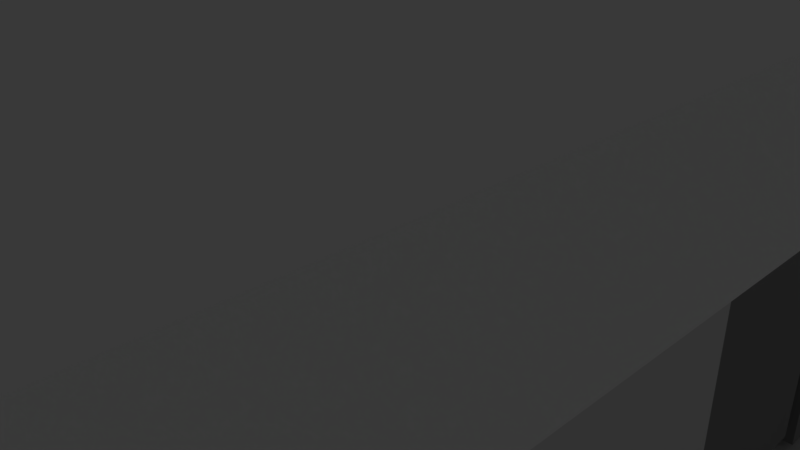 # Source: ODA2.blend  (saved by Blender 2.77.0; exported with 4.5.12 LTS)
import bpy
from mathutils import Matrix  # noqa: F401  (used for matrix-valued properties, if any)

bpy.ops.wm.read_factory_settings(use_empty=True)
scene = bpy.context.scene
scene.name = 'Scene'

# ---- collections
col_collection_1 = bpy.data.collections.new('Collection 1'); scene.collection.children.link(col_collection_1)
col_collection_5 = bpy.data.collections.new('Collection 5'); scene.collection.children.link(col_collection_5)
col_collection_5.hide_render = True
col_collection_5.hide_viewport = True

# ---- materials (node trees are filled in below, after node groups)
mat_pvc_003 = bpy.data.materials.new('PVC.003')
mat_pvc_003.alpha_threshold = 0.0
mat_pvc_003.use_transparent_shadow = False
mat_pvc_003.diffuse_color = (1.0, 1.0, 1.0, 1.0)
mat_pvc_003.roughness = 0.5
mat_pvc = bpy.data.materials.new('PVC')
mat_pvc.alpha_threshold = 0.0
mat_pvc.use_transparent_shadow = False
mat_pvc.diffuse_color = (0.2668, 0.2668, 0.2668, 1.0)
mat_pvc.roughness = 0.5
mat_pvc_1 = bpy.data.materials.new('pvc')
mat_pvc_1.alpha_threshold = 0.0
mat_pvc_1.use_transparent_shadow = False
mat_pvc_1.diffuse_color = (0.6982, 0.6982, 0.6982, 1.0)
mat_pvc_1.roughness = 0.5

# ---- material node trees

# ---- world
world_world = bpy.data.worlds.new('World'); scene.world = world_world
world_world.color = (0.05088, 0.05088, 0.05088)
world_world.use_sun_shadow = False
world_world.sun_shadow_jitter_overblur = 0.0
world_world.cycles.sampling_method = 'MANUAL'

# ---- cameras
cam_camera = bpy.data.cameras.new('Camera')
cam_camera.clip_end = 100.0
cam_camera.lens = 35.0
cam_camera.sensor_width = 32.0
cam_camera.sensor_height = 18.0
cam_camera.ortho_scale = 7.314
cam_camera.dof.focus_distance = 0.0
cam_camera.dof.aperture_fstop = 128.0

# ---- lights
light_lamp = bpy.data.lights.new('Lamp', 'POINT')
light_lamp.transmission_factor = 0.0
light_lamp.cutoff_distance = 30.0
light_lamp.energy = 100.0
light_lamp.shadow_buffer_clip_start = 1.001
light_lamp.shadow_soft_size = 0.1
light_lamp.shadow_maximum_resolution = 0.006
light_lamp.use_absolute_resolution = True

# ---- meshes
me_plane_007 = bpy.data.meshes.new('Plane.007')
me_plane_007.from_pydata([(-1.0, -1.0, -0.4185), (1.0, -1.0, -0.4185), (-1.0, 1.0, -0.4185), (1.0, 1.0, -0.4185), (-1.0, 1.0, -0.4454), (-1.0, -1.0, -0.4454), (1.0, -1.0, -0.4454), (1.0, 1.0, -0.4454), (-0.7624, -1.013, 0.1829), (0.6958, -1.013, 0.1829), (-0.7624, 1.015, 0.1829), (0.6958, 1.015, 0.1829), (-0.7624, 1.015, 0.1631), (-0.7624, -1.013, 0.1631), (0.6958, -1.013, 0.1631), (0.6958, 1.015, 0.1631)], [], [(0, 2, 3, 1), (5, 6, 7, 4), (1, 3, 7, 6), (2, 0, 5, 4), (3, 2, 4, 7), (0, 1, 6, 5), (8, 10, 11, 9), (13, 14, 15, 12), (9, 11, 15, 14), (10, 8, 13, 12), (11, 10, 12, 15), (8, 9, 14, 13)])
me_plane_007.use_remesh_preserve_volume = False
me_plane_007.use_remesh_preserve_attributes = False
me_plane_007.use_mirror_vertex_groups = False
me_plane_007.update()
me_plane_006 = bpy.data.meshes.new('Plane.006')
me_plane_006.from_pydata([(-1.208, -0.6345, 0.0), (1.208, -0.6345, 0.0), (-1.208, 0.6345, 0.0), (1.208, 0.6345, 0.0)], [], [(2, 3, 1, 0)])
me_plane_006.materials.append(mat_pvc_003)
me_plane_006.use_remesh_preserve_volume = False
me_plane_006.use_remesh_preserve_attributes = False
me_plane_006.use_mirror_vertex_groups = False
me_plane_006.update()
me_plane_005 = bpy.data.meshes.new('Plane.005')
me_plane_005.from_pydata([(-1.371, -0.7976, -0.07687), (1.371, -0.7976, -0.07687), (-1.371, 0.7976, -0.07687), (1.371, 0.7976, -0.07687), (-1.208, -0.6345, -0.07687), (1.208, -0.6345, -0.07687), (-1.208, 0.6345, -0.07687), (1.208, 0.6345, -0.07687), (-1.371, 0.7976, 0.1023), (-1.371, -0.7976, 0.1023), (1.371, -0.7976, 0.1023), (1.371, 0.7976, 0.1023), (-1.208, 0.6345, 0.1023), (-1.208, -0.6345, 0.1023), (1.208, -0.6345, 0.1023), (1.208, 0.6345, 0.1023), (-1.208, -0.6345, -0.0509), (1.208, -0.6345, -0.0509), (-1.208, 0.6345, -0.0509), (1.208, 0.6345, -0.0509)], [], [(3, 7, 5, 1), (0, 4, 6, 2), (2, 6, 7, 3), (1, 5, 4, 0), (11, 10, 14, 15), (9, 8, 12, 13), (8, 11, 15, 12), (10, 9, 13, 14), (5, 7, 15, 14), (6, 4, 13, 12), (3, 1, 10, 11), (0, 2, 8, 9), (7, 6, 12, 15), (4, 5, 14, 13), (2, 3, 11, 8), (1, 0, 9, 10), (18, 19, 17, 16)])
me_plane_005.materials.append(mat_pvc)
me_plane_005.use_remesh_preserve_volume = False
me_plane_005.use_remesh_preserve_attributes = False
me_plane_005.use_mirror_vertex_groups = False
me_plane_005.update()
me_plane_004 = bpy.data.meshes.new('Plane.004')
me_plane_004.from_pydata([(0.7253, 2.178, 6.951), (0.7259, 2.179, 3.942), (0.7253, 7.243, 6.951), (0.7259, 7.245, 3.942), (0.7259, 7.245, 6.757), (0.7259, 7.245, 4.214), (0.7259, 2.179, 4.214), (0.7259, 2.179, 6.757), (0.7253, 5.483, 6.951), (0.7253, 5.696, 6.951), (0.7253, 3.83, 6.951), (0.7253, 4.043, 6.951), (0.7259, 4.045, 3.942), (0.7259, 3.832, 3.942), (0.7259, 5.698, 3.942), (0.7259, 5.485, 3.942), (0.7259, 4.045, 4.214), (0.7259, 4.045, 6.757), (0.7259, 3.832, 6.757), (0.7259, 3.832, 4.214), (0.7259, 5.698, 4.214), (0.7259, 5.698, 6.757), (0.7259, 5.485, 6.757), (0.7259, 5.485, 4.214), (0.7253, 2.505, 6.951), (0.7259, 2.507, 3.942), (0.7259, 2.507, 6.757), (0.7259, 2.507, 4.214), (0.7253, 7.021, 6.951), (0.7259, 7.023, 3.942), (0.7259, 7.023, 6.757), (0.7259, 7.023, 4.214), (0.8093, 4.045, 3.942), (0.8093, 4.045, 4.214), (0.8093, 2.179, 4.214), (0.8093, 2.179, 3.942), (0.8087, 2.178, 6.951), (0.8093, 2.179, 6.757), (0.8093, 7.245, 6.757), (0.8087, 7.243, 6.951), (0.8093, 3.832, 6.757), (0.8093, 3.832, 4.214), (0.8087, 3.83, 6.951), (0.8093, 7.245, 3.942), (0.8093, 7.245, 4.214), (0.8093, 4.045, 6.757), (0.8093, 3.832, 3.942), (0.8087, 4.043, 6.951), (0.8093, 5.485, 3.942), (0.8093, 5.698, 3.942), (0.8093, 5.698, 6.757), (0.8087, 5.696, 6.951), (0.8087, 5.483, 6.951), (0.8093, 5.485, 4.214), (0.8087, 7.021, 6.951), (0.8093, 7.023, 3.942), (0.8087, 2.505, 6.951), (0.8093, 2.507, 3.942), (0.8093, 5.698, 4.214), (0.8093, 5.485, 6.757), (0.8093, 7.023, 6.757), (0.8093, 7.023, 4.214), (0.8093, 2.507, 6.757), (0.8093, 2.507, 4.214)], [], [(14, 29, 55, 49), (12, 15, 48, 32), (2, 28, 54, 39), (8, 11, 47, 52), (18, 19, 41, 40), (4, 2, 39, 38), (9, 8, 52, 51), (23, 16, 33, 53), (0, 7, 37, 36), (27, 26, 62, 63), (17, 22, 59, 45), (6, 1, 35, 34), (15, 14, 49, 48), (26, 27, 19, 18), (22, 23, 53, 59), (1, 25, 57, 35), (11, 10, 42, 47), (21, 20, 31, 30), (20, 21, 50, 58), (10, 24, 56, 42), (63, 57, 46, 41), (47, 45, 59, 52), (61, 55, 43, 44), (45, 47, 42, 40), (50, 51, 52, 59), (33, 32, 48, 53), (49, 58, 53, 48), (58, 50, 59, 53), (32, 33, 41, 46), (33, 45, 40, 41), (54, 60, 38, 39), (60, 61, 44, 38), (56, 62, 40, 42), (37, 34, 63, 62), (36, 37, 62, 56), (34, 35, 57, 63), (51, 50, 60, 54), (58, 49, 55, 61), (28, 9, 51, 54), (7, 6, 34, 37), (29, 3, 43, 55), (31, 20, 58, 61), (5, 4, 38, 44), (24, 0, 36, 56), (30, 31, 61, 60), (16, 17, 45, 33), (25, 13, 46, 57), (13, 12, 32, 46), (19, 27, 63, 41)])
me_plane_004.materials.append(mat_pvc)
me_plane_004.use_remesh_preserve_volume = False
me_plane_004.use_remesh_preserve_attributes = False
me_plane_004.use_mirror_vertex_groups = False
me_plane_004.update()
me_plane = bpy.data.meshes.new('Plane')
me_plane.from_pydata([(-3.039, -13.0, 0.0), (-2.993, -15.01, 0.0), (-3.039, -13.0, 5.0), (-2.993, -15.01, 5.0), (-1.371, -15.02, 5.097), (-1.371, -15.02, 0.0878), (-1.215, 0.1248, 5.097), (-1.215, 0.1248, 0.0878), (-1.074, -15.02, 5.097), (-1.074, -15.02, 0.0878), (-0.9181, 0.1248, 5.097), (-0.9181, 0.1248, 0.0878), (-0.9204, -0.1744, 5.095), (-0.9204, -0.1744, 0.08513), (-10.99, -0.1744, 5.095), (-10.99, -0.1744, 0.08513), (-0.9204, 0.1228, 5.095), (-0.9204, 0.1228, 0.08513), (-10.99, 0.1228, 5.095), (-10.99, 0.1228, 0.08513), (-10.99, -13.09, 5.079), (-10.99, -13.09, 0.06934), (-10.99, 0.1021, 5.079), (-10.99, 0.1021, 0.06934), (-10.7, -13.09, 5.079), (-10.7, -13.09, 0.06934), (-10.7, 0.1021, 5.079), (-10.7, 0.1021, 0.06934), (-3.73, -13.14, 5.083), (-3.73, -13.14, 0.0748), (-10.99, -13.1, 5.083), (-10.99, -13.1, 0.0748), (-3.73, -12.84, 5.083), (-3.73, -12.84, 0.0748), (-10.99, -12.8, 5.083), (-10.99, -12.8, 0.0748), (-1.089, -15.0, 5.084), (-1.076, -15.02, 0.08531), (-3.964, -15.0, 5.084), (-3.95, -15.02, 0.08531), (-1.089, -14.78, 5.084), (-1.076, -14.81, 0.08531), (-3.964, -14.78, 5.084), (-3.95, -14.81, 0.08531), (-3.727, -12.85, 5.069), (-3.727, -12.85, 0.05964), (-3.727, -15.0, 5.069), (-3.727, -15.0, 0.05964), (-3.956, -12.85, 5.069), (-3.956, -12.85, 0.05964), (-3.956, -15.0, 5.069), (-3.956, -15.0, 0.05964), (-1.371, -15.02, 4.096), (-1.371, -15.02, 3.094), (-1.371, -15.02, 2.092), (-1.371, -15.02, 1.09), (-1.215, 0.1248, 1.09), (-1.215, 0.1248, 2.092), (-1.215, 0.1248, 3.094), (-1.215, 0.1248, 4.096), (-1.074, -15.02, 4.096), (-1.074, -15.02, 3.094), (-1.074, -15.02, 2.092), (-1.074, -15.02, 1.09), (-0.9181, 0.1248, 1.09), (-0.9181, 0.1248, 2.092), (-0.9181, 0.1248, 3.094), (-0.9181, 0.1248, 4.096), (-1.233, -1.558, 5.097), (-1.25, -3.241, 5.097), (-1.267, -4.924, 5.097), (-1.285, -6.606, 5.097), (-1.302, -8.289, 5.097), (-1.319, -9.972, 5.097), (-1.336, -11.65, 5.097), (-1.354, -13.34, 5.097), (-1.354, -13.34, 0.0878), (-1.336, -11.65, 0.0878), (-1.319, -9.972, 0.0878), (-1.302, -8.289, 0.0878), (-1.285, -6.606, 0.0878), (-1.267, -4.924, 0.0878), (-1.25, -3.241, 0.0878), (-1.233, -1.558, 0.0878), (-0.9354, -1.558, 5.097), (-0.9527, -3.241, 5.097), (-0.97, -4.924, 5.097), (-0.9873, -6.606, 5.097), (-1.005, -8.289, 5.097), (-1.022, -9.972, 5.097), (-1.039, -11.65, 5.097), (-1.057, -13.34, 5.097), (-1.057, -13.34, 0.0878), (-1.039, -11.65, 0.0878), (-1.022, -9.972, 0.0878), (-1.005, -8.289, 0.0878), (-0.9873, -6.606, 0.0878), (-0.97, -4.924, 0.0878), (-0.9527, -3.241, 0.0878), (-0.9354, -1.558, 0.0878), (-1.057, -13.34, 4.096), (-1.039, -11.65, 4.096), (-1.022, -9.972, 4.096), (-1.005, -8.289, 4.096), (-0.9873, -6.606, 4.096), (-0.97, -4.924, 4.096), (-0.9527, -3.241, 4.096), (-0.9354, -1.558, 4.096), (-1.057, -13.34, 3.094), (-1.039, -11.65, 3.094), (-1.022, -9.972, 3.094), (-0.97, -4.924, 3.094), (-0.9527, -3.241, 3.094), (-0.9354, -1.558, 3.094), (-1.057, -13.34, 2.092), (-1.039, -11.65, 2.092), (-1.022, -9.972, 2.092), (-0.97, -4.924, 2.092), (-0.9527, -3.241, 2.092), (-0.9354, -1.558, 2.092), (-1.057, -13.34, 1.09), (-1.039, -11.65, 1.09), (-1.022, -9.972, 1.09), (-1.005, -8.289, 1.09), (-0.9873, -6.606, 1.09), (-0.97, -4.924, 1.09), (-0.9527, -3.241, 1.09), (-0.9354, -1.558, 1.09), (-1.233, -1.558, 4.096), (-1.25, -3.241, 4.096), (-1.267, -4.924, 4.096), (-1.285, -6.606, 4.096), (-1.302, -8.289, 4.096), (-1.319, -9.972, 4.096), (-1.336, -11.65, 4.096), (-1.354, -13.34, 4.096), (-1.233, -1.558, 3.094), (-1.25, -3.241, 3.094), (-1.267, -4.924, 3.094), (-1.319, -9.972, 3.094), (-1.336, -11.65, 3.094), (-1.354, -13.34, 3.094), (-1.233, -1.558, 2.092), (-1.25, -3.241, 2.092), (-1.267, -4.924, 2.092), (-1.319, -9.972, 2.092), (-1.336, -11.65, 2.092), (-1.354, -13.34, 2.092), (-1.233, -1.558, 1.09), (-1.25, -3.241, 1.09), (-1.267, -4.924, 1.09), (-1.285, -6.606, 1.09), (-1.302, -8.289, 1.09), (-1.319, -9.972, 1.09), (-1.336, -11.65, 1.09), (-1.354, -13.34, 1.09), (0.7259, 4.032, 3.028), (0.7259, 5.686, 3.028), (0.7259, 4.032, 3.028)], [], [(148, 56, 7, 83), (127, 99, 11, 64), (55, 5, 9, 63), (83, 7, 11, 99), (75, 4, 8, 91), (59, 6, 10, 67), (12, 14, 15, 13), (16, 17, 19, 18), (12, 13, 17, 16), (13, 15, 19, 17), (14, 12, 16, 18), (15, 14, 18, 19), (20, 22, 23, 21), (24, 25, 27, 26), (20, 21, 25, 24), (21, 23, 27, 25), (22, 20, 24, 26), (23, 22, 26, 27), (28, 30, 31, 29), (32, 33, 35, 34), (28, 29, 33, 32), (29, 31, 35, 33), (30, 28, 32, 34), (31, 30, 34, 35), (36, 38, 39, 37), (40, 41, 43, 42), (36, 37, 41, 40), (37, 39, 43, 41), (38, 36, 40, 42), (39, 38, 42, 43), (44, 46, 47, 45), (48, 49, 51, 50), (44, 45, 49, 48), (45, 47, 51, 49), (46, 44, 48, 50), (47, 46, 50, 51), (7, 56, 64, 11), (56, 57, 65, 64), (57, 58, 66, 65), (58, 59, 67, 66), (4, 52, 60, 8), (52, 53, 61, 60), (53, 54, 62, 61), (54, 55, 63, 62), (84, 107, 67, 10), (107, 113, 66, 67), (113, 119, 65, 66), (119, 127, 64, 65), (68, 6, 59, 128), (128, 59, 58, 136), (136, 58, 57, 142), (142, 57, 56, 148), (54, 147, 155, 55), (147, 146, 154, 155), (146, 145, 153, 154), (144, 143, 149, 150), (143, 142, 148, 149), (53, 141, 147, 54), (141, 140, 146, 147), (140, 139, 145, 146), (138, 137, 143, 144), (137, 136, 142, 143), (52, 135, 141, 53), (135, 134, 140, 141), (134, 133, 139, 140), (130, 129, 137, 138), (129, 128, 136, 137), (4, 75, 135, 52), (75, 74, 134, 135), (74, 73, 133, 134), (73, 72, 132, 133), (72, 71, 131, 132), (71, 70, 130, 131), (70, 69, 129, 130), (69, 68, 128, 129), (62, 63, 120, 114), (114, 120, 121, 115), (115, 121, 122, 116), (117, 125, 126, 118), (118, 126, 127, 119), (61, 62, 114, 108), (108, 114, 115, 109), (109, 115, 116, 110), (111, 117, 118, 112), (112, 118, 119, 113), (60, 61, 108, 100), (100, 108, 109, 101), (101, 109, 110, 102), (105, 111, 112, 106), (106, 112, 113, 107), (8, 60, 100, 91), (91, 100, 101, 90), (90, 101, 102, 89), (89, 102, 103, 88), (88, 103, 104, 87), (87, 104, 105, 86), (86, 105, 106, 85), (85, 106, 107, 84), (6, 68, 84, 10), (68, 69, 85, 84), (69, 70, 86, 85), (70, 71, 87, 86), (71, 72, 88, 87), (72, 73, 89, 88), (73, 74, 90, 89), (74, 75, 91, 90), (5, 76, 92, 9), (76, 77, 93, 92), (77, 78, 94, 93), (78, 79, 95, 94), (79, 80, 96, 95), (80, 81, 97, 96), (81, 82, 98, 97), (82, 83, 99, 98), (63, 9, 92, 120), (120, 92, 93, 121), (121, 93, 94, 122), (122, 94, 95, 123), (123, 95, 96, 124), (124, 96, 97, 125), (125, 97, 98, 126), (126, 98, 99, 127), (55, 155, 76, 5), (155, 154, 77, 76), (154, 153, 78, 77), (153, 152, 79, 78), (152, 151, 80, 79), (151, 150, 81, 80), (150, 149, 82, 81), (149, 148, 83, 82), (154, 122, 123, 124, 125, 150, 151, 152, 153), (145, 139, 133, 102, 110, 116, 122, 153), (144, 150, 125, 117, 111, 105, 130, 138), (102, 133, 132, 131, 130, 105, 104, 103)])
me_plane.materials.append(mat_pvc_1)
me_plane.use_remesh_preserve_volume = False
me_plane.use_remesh_preserve_attributes = False
me_plane.use_mirror_vertex_groups = False
me_plane.update()

# ---- objects
ob_plane_001 = bpy.data.objects.new('Plane.001', me_plane_007)
ob_acl_cam = bpy.data.objects.new('ACL CAM', me_plane_006)
ob_acl_pncr = bpy.data.objects.new('ACL PNCR', me_plane_005)
ob_pencere = bpy.data.objects.new('PENCERE', me_plane_004)
ob_plane = bpy.data.objects.new('Plane', me_plane)
ob_lamp = bpy.data.objects.new('Lamp', light_lamp)
ob_camera = bpy.data.objects.new('Camera', cam_camera)

# ---- transforms, parenting, visibility, modifiers, constraints
ob_plane_001.location = (1.529, -0.4491, 3.69)
ob_plane_001.scale = (8.245, 8.245, 8.245)
ob_plane_001.lineart.crease_threshold = 0.0
ob_acl_cam.location = (5.635, -0.4278, 2.55)
ob_acl_cam.rotation_euler = (3.142, 4.712, 0.0)
ob_acl_cam.scale = (1.0, 1.0, 1.133)
ob_acl_cam.lineart.crease_threshold = 0.0
ob_acl_pncr.location = (5.746, -0.4252, 2.555)
ob_acl_pncr.rotation_euler = (-0.0, 4.712, 0.0)
ob_acl_pncr.scale = (1.0, 1.0, 1.133)
ob_acl_pncr.lineart.crease_threshold = 0.0
ob_pencere.location = (6.634, -5.161, 8.062)
ob_pencere.rotation_euler = (-0.0, 3.142, -0.0)
ob_pencere.scale = (1.133, 1.0, 1.0)
ob_pencere.lineart.crease_threshold = 0.0
_vg = ob_pencere.vertex_groups.new(name='duvar')
_vg = ob_pencere.vertex_groups.new(name='Group')
ob_plane.location = (6.99, 7.0, 0.02201)
ob_plane.lineart.crease_threshold = 0.0
_vg = ob_plane.vertex_groups.new(name='duvar')
_vg = ob_plane.vertex_groups.new(name='Group')
ob_lamp.location = (4.076, 1.005, 5.904)
ob_lamp.rotation_euler = (0.6503, 0.05522, 1.866)
ob_lamp.lock_rotations_4d = False
ob_lamp.empty_display_type = 'ARROWS'
ob_lamp.color = (0.0, 0.0, 0.0, 0.0)
ob_lamp.lineart.crease_threshold = 0.0
ob_camera.location = (7.481, -6.508, 5.344)
ob_camera.rotation_euler = (1.109, 0.01082, 0.8149)
ob_camera.lock_rotations_4d = False
ob_camera.empty_display_type = 'ARROWS'
ob_camera.color = (0.0, 0.0, 0.0, 0.0)
ob_camera.display_type = 'WIRE'
ob_camera.lineart.crease_threshold = 0.0

# ---- collection membership
col_collection_1.objects.link(ob_plane_001)
col_collection_1.objects.link(ob_acl_cam)
col_collection_1.objects.link(ob_acl_pncr)
col_collection_1.objects.link(ob_pencere)
col_collection_1.objects.link(ob_plane)
col_collection_5.objects.link(ob_lamp)
col_collection_5.objects.link(ob_camera)

# ---- scene / render settings (as saved in the file)
scene.camera = ob_camera
scene.frame_start = 1; scene.frame_end = 250; scene.frame_set(1)
scene.render.engine = 'BLENDER_EEVEE_NEXT'
scene.render.resolution_percentage = 50
scene.render.dither_intensity = 0.0
scene.cycles.use_denoising = False
scene.cycles.samples = 128
scene.cycles.sampling_pattern = 'TABULATED_SOBOL'
scene.cycles.light_sampling_threshold = 0.0
scene.cycles.use_adaptive_sampling = False
scene.cycles.use_light_tree = False
scene.cycles.blur_glossy = 0.0
scene.cycles.sample_clamp_indirect = 0.0
scene.view_settings.view_transform = 'Standard'
bpy.context.view_layer.update()
